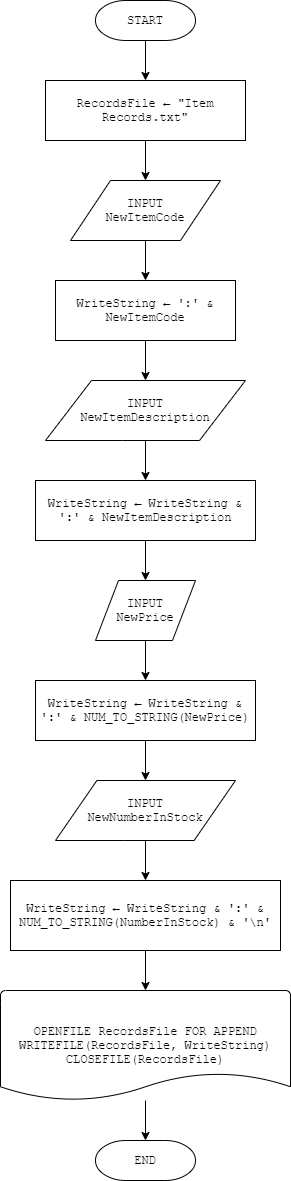

The diagram above was exported from draw.io. Its source (the exported page's mxGraphModel, read from the mxfile embedded in the PNG):
<mxGraphModel dx="868" dy="431" grid="1" gridSize="10" guides="1" tooltips="1" connect="1" arrows="1" fold="1" page="1" pageScale="1" pageWidth="1169" pageHeight="827" background="#ffffff" math="0" shadow="0">
  <root>
    <mxCell id="0" />
    <mxCell id="1" parent="0" />
    <mxCell id="-bfxeiL0QjlOn0LitMFk-66" value="" style="edgeStyle=orthogonalEdgeStyle;rounded=0;orthogonalLoop=1;jettySize=auto;html=1;fontFamily=Courier New;strokeWidth=1;" parent="1" source="-bfxeiL0QjlOn0LitMFk-56" target="-bfxeiL0QjlOn0LitMFk-58" edge="1">
      <mxGeometry relative="1" as="geometry" />
    </mxCell>
    <mxCell id="-bfxeiL0QjlOn0LitMFk-56" value="START" style="strokeWidth=1;html=1;shape=mxgraph.flowchart.terminator;whiteSpace=wrap;fontFamily=Courier New;" parent="1" vertex="1">
      <mxGeometry x="345" y="10" width="100" height="40" as="geometry" />
    </mxCell>
    <mxCell id="-bfxeiL0QjlOn0LitMFk-67" value="" style="edgeStyle=orthogonalEdgeStyle;rounded=0;orthogonalLoop=1;jettySize=auto;html=1;fontFamily=Courier New;strokeWidth=1;" parent="1" source="-bfxeiL0QjlOn0LitMFk-58" edge="1">
      <mxGeometry relative="1" as="geometry">
        <mxPoint x="395" y="190" as="targetPoint" />
      </mxGeometry>
    </mxCell>
    <mxCell id="-bfxeiL0QjlOn0LitMFk-58" value="RecordsFile ← &quot;Item Records.txt&quot;" style="rounded=1;whiteSpace=wrap;html=1;absoluteArcSize=1;arcSize=0;strokeWidth=1;fontFamily=Courier New;" parent="1" vertex="1">
      <mxGeometry x="295" y="90" width="200" height="60" as="geometry" />
    </mxCell>
    <mxCell id="XNVrypq5pfdcL95kkGze-3" value="" style="edgeStyle=orthogonalEdgeStyle;rounded=0;orthogonalLoop=1;jettySize=auto;html=1;fontFamily=Courier New;strokeWidth=1;" parent="1" source="XNVrypq5pfdcL95kkGze-1" target="XNVrypq5pfdcL95kkGze-2" edge="1">
      <mxGeometry relative="1" as="geometry" />
    </mxCell>
    <mxCell id="XNVrypq5pfdcL95kkGze-1" value="INPUT&lt;br&gt;NewItemCode" style="shape=parallelogram;perimeter=parallelogramPerimeter;whiteSpace=wrap;html=1;fixedSize=1;fontFamily=Courier New;strokeWidth=1;size=40;" parent="1" vertex="1">
      <mxGeometry x="320" y="190" width="150" height="60" as="geometry" />
    </mxCell>
    <mxCell id="XNVrypq5pfdcL95kkGze-6" value="" style="edgeStyle=orthogonalEdgeStyle;rounded=0;orthogonalLoop=1;jettySize=auto;html=1;fontFamily=Courier New;strokeWidth=1;" parent="1" source="XNVrypq5pfdcL95kkGze-2" target="XNVrypq5pfdcL95kkGze-4" edge="1">
      <mxGeometry relative="1" as="geometry" />
    </mxCell>
    <mxCell id="XNVrypq5pfdcL95kkGze-2" value="WriteString ← ':' &amp;amp; NewItemCode" style="rounded=1;whiteSpace=wrap;html=1;absoluteArcSize=1;arcSize=0;strokeWidth=1;fontFamily=Courier New;" parent="1" vertex="1">
      <mxGeometry x="305" y="290" width="180" height="60" as="geometry" />
    </mxCell>
    <mxCell id="XNVrypq5pfdcL95kkGze-7" value="" style="edgeStyle=orthogonalEdgeStyle;rounded=0;orthogonalLoop=1;jettySize=auto;html=1;fontFamily=Courier New;strokeWidth=1;" parent="1" source="XNVrypq5pfdcL95kkGze-4" target="XNVrypq5pfdcL95kkGze-5" edge="1">
      <mxGeometry relative="1" as="geometry" />
    </mxCell>
    <mxCell id="XNVrypq5pfdcL95kkGze-4" value="INPUT&lt;br&gt;NewItemDescription" style="shape=parallelogram;html=1;strokeWidth=1;perimeter=parallelogramPerimeter;whiteSpace=wrap;rounded=1;arcSize=0;size=0.23;fontFamily=Courier New;" parent="1" vertex="1">
      <mxGeometry x="295" y="390" width="200" height="60" as="geometry" />
    </mxCell>
    <mxCell id="XNVrypq5pfdcL95kkGze-14" value="" style="edgeStyle=orthogonalEdgeStyle;rounded=0;orthogonalLoop=1;jettySize=auto;html=1;fontFamily=Courier New;strokeWidth=1;" parent="1" source="XNVrypq5pfdcL95kkGze-5" target="XNVrypq5pfdcL95kkGze-8" edge="1">
      <mxGeometry relative="1" as="geometry" />
    </mxCell>
    <mxCell id="XNVrypq5pfdcL95kkGze-5" value="WriteString ← WriteString &amp; ':' &amp; NewItemDescription" style="rounded=1;whiteSpace=wrap;html=1;absoluteArcSize=1;arcSize=0;strokeWidth=1;fontFamily=Courier New;" parent="1" vertex="1">
      <mxGeometry x="285" y="490" width="220" height="60" as="geometry" />
    </mxCell>
    <mxCell id="XNVrypq5pfdcL95kkGze-15" value="" style="edgeStyle=orthogonalEdgeStyle;rounded=0;orthogonalLoop=1;jettySize=auto;html=1;fontFamily=Courier New;strokeWidth=1;" parent="1" source="XNVrypq5pfdcL95kkGze-8" target="XNVrypq5pfdcL95kkGze-9" edge="1">
      <mxGeometry relative="1" as="geometry" />
    </mxCell>
    <mxCell id="XNVrypq5pfdcL95kkGze-8" value="INPUT NewPrice" style="shape=parallelogram;html=1;strokeWidth=1;perimeter=parallelogramPerimeter;whiteSpace=wrap;rounded=1;arcSize=0;size=0.23;fontFamily=Courier New;" parent="1" vertex="1">
      <mxGeometry x="345" y="590" width="100" height="60" as="geometry" />
    </mxCell>
    <mxCell id="XNVrypq5pfdcL95kkGze-16" value="" style="edgeStyle=orthogonalEdgeStyle;rounded=0;orthogonalLoop=1;jettySize=auto;html=1;fontFamily=Courier New;strokeWidth=1;" parent="1" source="XNVrypq5pfdcL95kkGze-9" target="XNVrypq5pfdcL95kkGze-11" edge="1">
      <mxGeometry relative="1" as="geometry" />
    </mxCell>
    <mxCell id="XNVrypq5pfdcL95kkGze-9" value="WriteString ← WriteString &amp; ':' &amp; NUM_TO_STRING(NewPrice)" style="rounded=1;whiteSpace=wrap;html=1;absoluteArcSize=1;arcSize=0;strokeWidth=1;fontFamily=Courier New;" parent="1" vertex="1">
      <mxGeometry x="285" y="690" width="220" height="60" as="geometry" />
    </mxCell>
    <mxCell id="XNVrypq5pfdcL95kkGze-17" value="" style="edgeStyle=orthogonalEdgeStyle;rounded=0;orthogonalLoop=1;jettySize=auto;html=1;fontFamily=Courier New;strokeWidth=1;" parent="1" source="XNVrypq5pfdcL95kkGze-11" target="XNVrypq5pfdcL95kkGze-12" edge="1">
      <mxGeometry relative="1" as="geometry" />
    </mxCell>
    <mxCell id="XNVrypq5pfdcL95kkGze-11" value="INPUT&lt;br&gt;NewNumberInStock" style="shape=parallelogram;html=1;strokeWidth=1;perimeter=parallelogramPerimeter;whiteSpace=wrap;rounded=1;arcSize=0;size=0.23;fontFamily=Courier New;" parent="1" vertex="1">
      <mxGeometry x="305" y="790" width="180" height="60" as="geometry" />
    </mxCell>
    <mxCell id="XNVrypq5pfdcL95kkGze-18" value="" style="edgeStyle=orthogonalEdgeStyle;rounded=0;orthogonalLoop=1;jettySize=auto;html=1;fontFamily=Courier New;strokeWidth=1;" parent="1" source="XNVrypq5pfdcL95kkGze-12" target="XNVrypq5pfdcL95kkGze-13" edge="1">
      <mxGeometry relative="1" as="geometry" />
    </mxCell>
    <mxCell id="XNVrypq5pfdcL95kkGze-12" value="WriteString ← WriteString &amp; ':' &amp; NUM_TO_STRING(NumberInStock) &amp; '\n'" style="rounded=1;whiteSpace=wrap;html=1;absoluteArcSize=1;arcSize=0;strokeWidth=1;fontFamily=Courier New;" parent="1" vertex="1">
      <mxGeometry x="260" y="890" width="270" height="70" as="geometry" />
    </mxCell>
    <mxCell id="XNVrypq5pfdcL95kkGze-20" value="" style="edgeStyle=orthogonalEdgeStyle;rounded=0;orthogonalLoop=1;jettySize=auto;html=1;fontFamily=Courier New;strokeWidth=1;" parent="1" source="XNVrypq5pfdcL95kkGze-13" target="XNVrypq5pfdcL95kkGze-19" edge="1">
      <mxGeometry relative="1" as="geometry" />
    </mxCell>
    <mxCell id="XNVrypq5pfdcL95kkGze-13" value="OPENFILE RecordsFile FOR APPEND&lt;br&gt;WRITEFILE(RecordsFile, WriteString)&lt;br&gt;CLOSEFILE(RecordsFile)" style="strokeWidth=1;html=1;shape=mxgraph.flowchart.document2;whiteSpace=wrap;size=0.25;fontFamily=Courier New;" parent="1" vertex="1">
      <mxGeometry x="250" y="1000" width="290" height="110" as="geometry" />
    </mxCell>
    <mxCell id="XNVrypq5pfdcL95kkGze-19" value="END" style="strokeWidth=1;html=1;shape=mxgraph.flowchart.terminator;whiteSpace=wrap;fontFamily=Courier New;" parent="1" vertex="1">
      <mxGeometry x="345" y="1150" width="100" height="40" as="geometry" />
    </mxCell>
  </root>
</mxGraphModel>